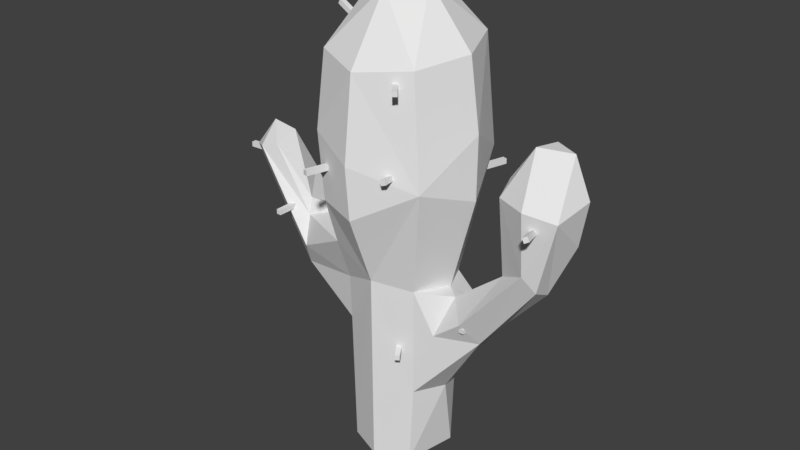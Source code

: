 # Source: Kaktus1.blend  (saved by Blender 2.78.0; exported with 4.5.12 LTS)
import bpy
from mathutils import Matrix  # noqa: F401  (used for matrix-valued properties, if any)

bpy.ops.wm.read_factory_settings(use_empty=True)
scene = bpy.context.scene
scene.name = 'Scene'

# ---- collections
col_collection_1 = bpy.data.collections.new('Collection 1'); scene.collection.children.link(col_collection_1)

# ---- materials (node trees are filled in below, after node groups)
mat_kaktus = bpy.data.materials.new('Kaktus')
mat_kaktus.alpha_threshold = 0.0
mat_kaktus.use_transparent_shadow = False
mat_kaktus.roughness = 0.5
mat_iglykaktusa = bpy.data.materials.new('IglyKaktusa')
mat_iglykaktusa.alpha_threshold = 0.0
mat_iglykaktusa.use_transparent_shadow = False
mat_iglykaktusa.roughness = 0.5

# ---- material node trees

# ---- world
world_world = bpy.data.worlds.new('World'); scene.world = world_world
world_world.color = (0.05088, 0.05088, 0.05088)
world_world.use_sun_shadow = False
world_world.sun_shadow_jitter_overblur = 0.0
world_world.cycles.sampling_method = 'MANUAL'

# ---- meshes
me_circle_001 = bpy.data.meshes.new('Circle.001')
me_circle_001.from_pydata([(-0.3413, 0.7699, -0.05292), (-0.3413, 0.7892, -0.05292), (-0.3549, 0.7699, -0.1485), (-0.3549, 0.7892, -0.1485), (-0.3222, 0.7699, -0.05563), (-0.3222, 0.7892, -0.05563), (-0.3357, 0.7699, -0.1512), (-0.3357, 0.7892, -0.1512), (-0.758, 1.029, 0.01149), (-0.758, 1.049, 0.01149), (-0.6616, 1.029, 0.006168), (-0.6616, 1.049, 0.006168), (-0.757, 1.029, 0.03078), (-0.757, 1.049, 0.03078), (-0.6606, 1.029, 0.02546), (-0.6606, 1.049, 0.02546), (-0.2847, 1.686, -0.002214), (-0.2764, 1.703, -0.002214), (-0.1984, 1.644, 0.01113), (-0.1901, 1.662, 0.01113), (-0.2871, 1.687, 0.01692), (-0.2788, 1.704, 0.01692), (-0.2009, 1.646, 0.03027), (-0.1925, 1.663, 0.03027), (-0.07857, 0.4367, -0.1339), (-0.07857, 0.456, -0.1339), (-0.09212, 0.4367, -0.2295), (-0.09212, 0.456, -0.2295), (-0.05944, 0.4367, -0.1366), (-0.05944, 0.456, -0.1366), (-0.07299, 0.4367, -0.2322), (-0.07299, 0.456, -0.2322), (-0.1768, 1.38, -0.1933), (-0.1768, 1.4, -0.1933), (-0.1495, 1.38, -0.286), (-0.1495, 1.4, -0.286), (-0.1583, 1.38, -0.1879), (-0.1583, 1.4, -0.1879), (-0.131, 1.38, -0.2805), (-0.131, 1.4, -0.2805), (0.1925, 1.131, -0.1932), (0.1925, 1.151, -0.1932), (0.2198, 1.131, -0.2858), (0.2198, 1.151, -0.2858), (0.211, 1.131, -0.1877), (0.211, 1.151, -0.1877), (0.2383, 1.131, -0.2803), (0.2383, 1.151, -0.2803), (0.3373, 0.6499, 0.1153), (0.3373, 0.6692, 0.1153), (0.3373, 0.6499, 0.01877), (0.3373, 0.6692, 0.01877), (0.3566, 0.6499, 0.1153), (0.3566, 0.6692, 0.1153), (0.3566, 0.6499, 0.01877), (0.3566, 0.6692, 0.01877), (0.1263, 0.4943, 0.2137), (0.1263, 0.5137, 0.2137), (0.0737, 0.4943, 0.1328), (0.0737, 0.5137, 0.1328), (0.1425, 0.4943, 0.2032), (0.1425, 0.5137, 0.2032), (0.08991, 0.4943, 0.1222), (0.08991, 0.5137, 0.1222), (-0.4898, 0.8704, 0.17), (-0.4898, 0.8897, 0.17), (-0.4898, 0.8704, 0.07342), (-0.4898, 0.8897, 0.07342), (-0.4704, 0.8704, 0.17), (-0.4704, 0.8897, 0.17), (-0.4704, 0.8704, 0.07342), (-0.4704, 0.8897, 0.07342), (0.1741, 1.53, 0.2803), (0.1741, 1.549, 0.2803), (0.1139, 1.53, 0.2048), (0.1139, 1.549, 0.2048), (0.1892, 1.53, 0.2682), (0.1892, 1.549, 0.2682), (0.129, 1.53, 0.1928), (0.129, 1.549, 0.1928), (0.6663, 1.165, 0.2422), (0.6568, 1.182, 0.2422), (0.639, 1.15, 0.1508), (0.6296, 1.167, 0.1508), (0.6822, 1.174, 0.236), (0.6728, 1.191, 0.236), (0.655, 1.159, 0.1446), (0.6455, 1.176, 0.1446), (0.1467, 1.224, 0.3023), (0.1399, 1.242, 0.302), (0.1265, 1.215, 0.2083), (0.1198, 1.233, 0.208), (0.1643, 1.23, 0.2979), (0.1575, 1.248, 0.2976), (0.1442, 1.221, 0.2039), (0.1374, 1.239, 0.2036), (-0.1565, 1.194, 0.3497), (-0.1565, 1.214, 0.3497), (-0.1292, 1.194, 0.2571), (-0.1292, 1.214, 0.2571), (-0.138, 1.194, 0.3551), (-0.138, 1.214, 0.3551), (-0.1107, 1.194, 0.2625), (-0.1107, 1.214, 0.2625), (-2.565e-10, -8.341e-09, -0.1908), (-0.1908, 3.758e-16, 8.597e-09), (0.1745, 0.0004427, -0.07153), (-0.2898, 1.086, 0.008233), (-0.7165, 1.056, 0.03165), (-0.6731, 1.151, -0.02291), (-0.4234, 0.9147, 0.04663), (-0.1983, 0.5198, -0.01042), (0.2101, 0.7377, -0.002226), (-0.419, 0.8434, -0.08029), (0.001747, 0.000119, 0.1896), (0.1384, 0.323, -0.1385), (-0.139, 0.7214, -0.1455), (0.3415, 0.6825, 0.1223), (0.5945, 1.415, 0.09233), (-0.6316, 1.088, 0.09508), (0.6022, 1.398, -0.02118), (0.5034, 1.235, 0.1455), (0.6062, 0.9864, 0.1537), (0.7214, 1.205, 0.1435), (0.5034, 1.218, -0.04033), (0.7453, 1.24, 0.0001424), (0.6172, 1.233, 0.1911), (-0.1349, 6.11e-06, -0.1345), (-0.5443, 0.8282, -0.06146), (0.4749, 0.6977, 0.00973), (0.6401, 0.8829, 0.04057), (0.3001, 0.7026, -0.04703), (0.6449, 0.9244, 0.1215), (0.3092, 1.105, -0.001384), (0.1951, 1.595, 0.1939), (0.1983, 0.304, 4.125e-05), (0.6887, 1.39, 0.01039), (-0.001159, 1.57, 0.2748), (0.1471, 0.3179, 0.1299), (0.2251, 0.5881, 0.1158), (-0.1483, 0.5344, 0.1338), (0.2376, 1.183, 0.2183), (0.6106, 1.15, -0.08116), (0.1049, 1.826, 0.004438), (0.496, 0.9255, 0.09649), (0.01409, 1.056, 0.3129), (0.1535, 0.7535, 0.1392), (0.02293, 1.845, -0.1001), (0.001653, 1.254, 0.3161), (-0.15, 0.8818, 0.2007), (-0.1907, 1.595, 0.1968), (0.008904, 0.7766, 0.202), (-0.1473, 0.713, 0.1418), (-0.191, 1.314, 0.2415), (0.1349, -4.126e-09, 0.1349), (-0.3955, 0.7445, 0.1152), (-0.2149, 1.103, -0.217), (0.1415, 0.72, -0.1412), (-0.3091, 1.346, -0.001889), (0.002368, 1.647, -0.2749), (0.0006188, 1.109, -0.3041), (-0.0004863, 1.815, 0.1078), (-0.1866, 0.9042, -0.1758), (-0.569, 1.134, -0.02526), (-0.4152, 0.8522, 0.06841), (-0.5674, 1.11, 0.07795), (-0.08258, 1.829, -0.06567), (-0.441, 0.6162, -0.001833), (0.311, 1.35, -0.001666), (0.3942, 0.601, 0.06827), (0.3468, 0.545, -0.05403), (-0.4167, 0.6511, 0.07194), (0.7129, 1.068, -0.006483), (-0.1462, 0.5537, -0.1393), (0.2221, 1.222, -0.2219), (0.2729, 0.7424, 0.05405), (0.2745, 1.619, 0.0008454), (-0.1338, 0.0001629, 0.1348), (0.001316, 1.375, -0.3102), (-0.1939, 1.636, -0.1952), (-0.1427, 1.073, 0.2659), (-0.2491, 0.9097, 0.01538), (-0.1058, 1.828, 0.002872), (-0.2743, 1.619, -0.001746), (0.0003286, 0.7292, -0.2028), (-0.4037, 0.682, -0.09008), (0.1967, 1.641, -0.1932), (-0.2196, 1.365, -0.2204), (-0.5244, 0.9743, -0.0876), (0.4779, 1.263, 0.04984), (0.5224, 0.8788, 0.0122)], [], [(0, 1, 3, 2), (2, 3, 7, 6), (6, 7, 5, 4), (4, 5, 1, 0), (2, 6, 4, 0), (7, 3, 1, 5), (8, 9, 11, 10), (10, 11, 15, 14), (14, 15, 13, 12), (12, 13, 9, 8), (10, 14, 12, 8), (15, 11, 9, 13), (16, 17, 19, 18), (18, 19, 23, 22), (22, 23, 21, 20), (20, 21, 17, 16), (18, 22, 20, 16), (23, 19, 17, 21), (24, 25, 27, 26), (26, 27, 31, 30), (30, 31, 29, 28), (28, 29, 25, 24), (26, 30, 28, 24), (31, 27, 25, 29), (32, 33, 35, 34), (34, 35, 39, 38), (38, 39, 37, 36), (36, 37, 33, 32), (34, 38, 36, 32), (39, 35, 33, 37), (40, 41, 43, 42), (42, 43, 47, 46), (46, 47, 45, 44), (44, 45, 41, 40), (42, 46, 44, 40), (47, 43, 41, 45), (48, 49, 51, 50), (50, 51, 55, 54), (54, 55, 53, 52), (52, 53, 49, 48), (50, 54, 52, 48), (55, 51, 49, 53), (56, 57, 59, 58), (58, 59, 63, 62), (62, 63, 61, 60), (60, 61, 57, 56), (58, 62, 60, 56), (63, 59, 57, 61), (64, 65, 67, 66), (66, 67, 71, 70), (70, 71, 69, 68), (68, 69, 65, 64), (66, 70, 68, 64), (71, 67, 65, 69), (72, 73, 75, 74), (74, 75, 79, 78), (78, 79, 77, 76), (76, 77, 73, 72), (74, 78, 76, 72), (79, 75, 73, 77), (80, 81, 83, 82), (82, 83, 87, 86), (86, 87, 85, 84), (84, 85, 81, 80), (82, 86, 84, 80), (87, 83, 81, 85), (88, 89, 91, 90), (90, 91, 95, 94), (94, 95, 93, 92), (92, 93, 89, 88), (90, 94, 92, 88), (95, 91, 89, 93), (96, 97, 99, 98), (98, 99, 103, 102), (102, 103, 101, 100), (100, 101, 97, 96), (98, 102, 100, 96), (103, 99, 97, 101), (120, 118, 136), (112, 175, 131), (128, 167, 108), (119, 109, 108), (184, 104, 127), (104, 115, 106), (104, 184, 115), (111, 127, 105), (152, 171, 140), (111, 105, 177), (155, 164, 119), (119, 108, 155), (152, 151, 149), (185, 188, 113), (106, 135, 154), (188, 110, 113), (141, 133, 168), (180, 148, 153), (118, 189, 121), (140, 177, 151), (125, 136, 123), (120, 189, 118), (151, 114, 138), (144, 117, 122), (147, 159, 179), (182, 147, 166), (161, 147, 182), (110, 188, 163), (167, 111, 171), (160, 184, 156), (165, 163, 109), (165, 109, 119), (185, 113, 162), (111, 185, 173), (159, 174, 178), (168, 186, 176), (168, 176, 134), (186, 174, 159), (155, 108, 171), (128, 185, 167), (120, 136, 125), (158, 156, 107), (169, 170, 129), (138, 154, 135), (153, 107, 180), (123, 118, 126), (187, 179, 178), (160, 178, 174), (185, 128, 188), (120, 125, 142), (188, 109, 163), (147, 161, 143), (189, 124, 144), (168, 134, 141), (162, 156, 184), (146, 151, 138), (166, 147, 179), (164, 181, 110), (185, 162, 116), (183, 166, 179), (134, 143, 161), (180, 107, 149), (188, 128, 108), (155, 149, 164), (107, 153, 158), (159, 147, 186), (181, 149, 107), (185, 116, 173), (140, 171, 111), (107, 162, 181), (164, 165, 119), (137, 153, 148), (182, 150, 161), (107, 156, 162), (162, 184, 116), (121, 126, 118), (150, 183, 158), (187, 158, 183), (178, 179, 159), (156, 158, 187), (137, 161, 150), (167, 185, 111), (149, 181, 164), (150, 153, 137), (152, 155, 171), (167, 171, 108), (135, 106, 115), (151, 145, 180), (180, 149, 151), (165, 164, 110), (121, 189, 144), (172, 142, 125), (183, 182, 166), (130, 172, 123), (110, 181, 113), (184, 174, 157), (151, 141, 145), (114, 154, 138), (179, 187, 183), (145, 141, 148), (177, 114, 151), (140, 111, 177), (145, 148, 180), (165, 110, 163), (150, 182, 183), (141, 137, 148), (186, 147, 143), (140, 151, 152), (169, 135, 170), (134, 161, 137), (188, 108, 109), (162, 113, 181), (158, 153, 150), (155, 152, 149), (116, 184, 173), (160, 156, 187), (123, 172, 125), (151, 146, 141), (174, 168, 133), (144, 175, 117), (141, 134, 137), (143, 134, 176), (160, 174, 184), (123, 136, 118), (120, 142, 124), (190, 175, 144), (127, 173, 184), (115, 184, 157), (175, 139, 117), (174, 133, 112), (127, 111, 173), (170, 131, 129), (175, 112, 146), (123, 126, 122), (122, 132, 123), (129, 132, 169), (138, 139, 146), (175, 190, 131), (124, 189, 120), (124, 190, 144), (115, 157, 170), (133, 141, 112), (157, 112, 131), (129, 130, 132), (190, 124, 142), (130, 129, 190), (190, 129, 131), (139, 138, 169), (121, 122, 126), (117, 139, 169), (178, 160, 187), (130, 190, 142), (174, 112, 157), (176, 186, 143), (123, 132, 130), (122, 169, 132), (121, 144, 122), (138, 135, 169), (115, 170, 135), (186, 168, 174), (169, 122, 117), (157, 131, 170), (175, 146, 139), (142, 172, 130), (146, 112, 141)])
me_circle_001.polygons.foreach_set('material_index', [1, 1, 1, 1, 1, 1, 1, 1, 1, 1, 1, 1, 1, 1, 1, 1, 1, 1, 1, 1, 1, 1, 1, 1, 1, 1, 1, 1, 1, 1, 1, 1, 1, 1, 1, 1, 1, 1, 1, 1, 1, 1, 1, 1, 1, 1, 1, 1, 1, 1, 1, 1, 1, 1, 1, 1, 1, 1, 1, 1, 1, 1, 1, 1, 1, 1, 1, 1, 1, 1, 1, 1, 1, 1, 1, 1, 1, 1, 0, 0, 0, 0, 0, 0, 0, 0, 0, 0, 0, 0, 0, 0, 0, 0, 0, 0, 0, 0, 0, 0, 0, 0, 0, 0, 0, 0, 0, 0, 0, 0, 0, 0, 0, 0, 0, 0, 0, 0, 0, 0, 0, 0, 0, 0, 0, 0, 0, 0, 0, 0, 0, 0, 0, 0, 0, 0, 0, 0, 0, 0, 0, 0, 0, 0, 0, 0, 0, 0, 0, 0, 0, 0, 0, 0, 0, 0, 0, 0, 0, 0, 0, 0, 0, 0, 0, 0, 0, 0, 0, 0, 0, 0, 0, 0, 0, 0, 0, 0, 0, 0, 0, 0, 0, 0, 0, 0, 0, 0, 0, 0, 0, 0, 0, 0, 0, 0, 0, 0, 0, 0, 0, 0, 0, 0, 0, 0, 0, 0, 0, 0, 0, 0, 0, 0, 0, 0, 0, 0, 0, 0, 0, 0, 0, 0, 0, 0, 0, 0, 0, 0, 0, 0, 0, 0, 0, 0, 0, 0, 0, 0, 0, 0, 0])
me_circle_001.materials.append(mat_kaktus)
me_circle_001.materials.append(mat_iglykaktusa)
me_circle_001.use_remesh_preserve_volume = False
me_circle_001.use_remesh_preserve_attributes = False
me_circle_001.use_mirror_vertex_groups = False
me_circle_001.update()

# ---- objects
ob_kaktus = bpy.data.objects.new('Kaktus', me_circle_001)

# ---- transforms, parenting, visibility, modifiers, constraints
ob_kaktus.location = (0.0, 0.0, 0.0)
ob_kaktus.rotation_euler = (1.571, -0.0, 0.0)
ob_kaktus.lineart.crease_threshold = 0.0

# ---- collection membership
col_collection_1.objects.link(ob_kaktus)

# ---- scene / render settings (as saved in the file)
scene.frame_start = 1; scene.frame_end = 250; scene.frame_set(1)
scene.render.engine = 'BLENDER_EEVEE_NEXT'
scene.render.resolution_percentage = 50
scene.render.dither_intensity = 0.0
scene.cycles.use_denoising = False
scene.cycles.samples = 128
scene.cycles.sampling_pattern = 'TABULATED_SOBOL'
scene.cycles.light_sampling_threshold = 0.0
scene.cycles.use_adaptive_sampling = False
scene.cycles.use_light_tree = False
scene.cycles.blur_glossy = 0.0
scene.cycles.sample_clamp_indirect = 0.0
scene.view_settings.view_transform = 'Standard'
bpy.context.view_layer.update()

# ---- added for rendering (the .blend has no active camera and no usable light): camera, sun
cam_auto = bpy.data.cameras.new('AutoCamera')
cam_auto.lens = 50.0
cam_auto.sensor_width = 36.0
cam_auto.clip_end = 1000.0
ob_auto_camera = bpy.data.objects.new('AutoCamera', cam_auto)
scene.collection.objects.link(ob_auto_camera)
ob_auto_camera.location = (2.28008, -2.76618, 2.75165)
ob_auto_camera.rotation_euler = (1.09748, -7.21219e-08, 0.694738)
scene.camera = ob_auto_camera
light_auto_sun = bpy.data.lights.new('AutoSun', 'SUN')
light_auto_sun.energy = 3.0
light_auto_sun.angle = 0.0523599
ob_auto_sun = bpy.data.objects.new('AutoSun', light_auto_sun)
scene.collection.objects.link(ob_auto_sun)
ob_auto_sun.rotation_euler = (0.872665, 0.174533, 0.523599)
bpy.context.view_layer.update()

